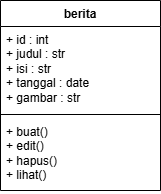

The diagram above was exported from draw.io. Its source (the exported page's mxGraphModel, read from the mxfile embedded in the PNG):
<mxGraphModel dx="393" dy="249" grid="1" gridSize="10" guides="1" tooltips="1" connect="1" arrows="1" fold="1" page="1" pageScale="1" pageWidth="827" pageHeight="1169" math="0" shadow="0">
  <root>
    <mxCell id="0" />
    <mxCell id="1" parent="0" />
    <mxCell id="C22Rua12N6ifRji9_fU7-1" value="berita" style="swimlane;fontStyle=1;align=center;verticalAlign=top;childLayout=stackLayout;horizontal=1;startSize=26;horizontalStack=0;resizeParent=1;resizeParentMax=0;resizeLast=0;collapsible=1;marginBottom=0;whiteSpace=wrap;html=1;" vertex="1" parent="1">
      <mxGeometry x="330" y="220" width="160" height="190" as="geometry">
        <mxRectangle x="330" y="220" width="100" height="30" as="alternateBounds" />
      </mxGeometry>
    </mxCell>
    <mxCell id="C22Rua12N6ifRji9_fU7-2" value="+ id : int&amp;nbsp;&lt;div&gt;+ judul : str&lt;/div&gt;&lt;div&gt;&lt;span style=&quot;background-color: transparent; color: light-dark(rgb(0, 0, 0), rgb(255, 255, 255));&quot;&gt;+ isi : str&lt;/span&gt;&lt;/div&gt;&lt;div&gt;&lt;div&gt;+ tanggal : date&lt;br&gt;&lt;div&gt;+ gambar : str&lt;br&gt;&lt;div&gt;&lt;br&gt;&lt;/div&gt;&lt;/div&gt;&lt;/div&gt;&lt;div&gt;&lt;br&gt;&lt;/div&gt;&lt;/div&gt;" style="text;strokeColor=none;fillColor=none;align=left;verticalAlign=top;spacingLeft=4;spacingRight=4;overflow=hidden;rotatable=0;points=[[0,0.5],[1,0.5]];portConstraint=eastwest;whiteSpace=wrap;html=1;" vertex="1" parent="C22Rua12N6ifRji9_fU7-1">
      <mxGeometry y="26" width="160" height="84" as="geometry" />
    </mxCell>
    <mxCell id="C22Rua12N6ifRji9_fU7-3" value="" style="line;strokeWidth=1;fillColor=none;align=left;verticalAlign=middle;spacingTop=-1;spacingLeft=3;spacingRight=3;rotatable=0;labelPosition=right;points=[];portConstraint=eastwest;strokeColor=inherit;" vertex="1" parent="C22Rua12N6ifRji9_fU7-1">
      <mxGeometry y="110" width="160" height="8" as="geometry" />
    </mxCell>
    <mxCell id="C22Rua12N6ifRji9_fU7-4" value="+ buat()&lt;div&gt;+ edit()&lt;/div&gt;&lt;div&gt;+ hapus()&lt;/div&gt;&lt;div&gt;+ lihat()&lt;/div&gt;" style="text;strokeColor=none;fillColor=none;align=left;verticalAlign=top;spacingLeft=4;spacingRight=4;overflow=hidden;rotatable=0;points=[[0,0.5],[1,0.5]];portConstraint=eastwest;whiteSpace=wrap;html=1;" vertex="1" parent="C22Rua12N6ifRji9_fU7-1">
      <mxGeometry y="118" width="160" height="72" as="geometry" />
    </mxCell>
  </root>
</mxGraphModel>